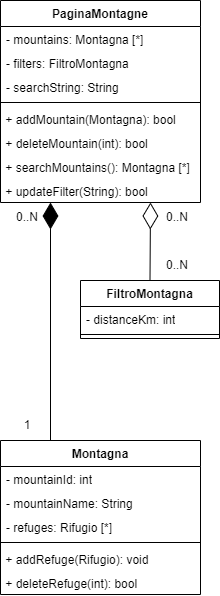

The diagram above was exported from draw.io. Its source (the exported page's mxGraphModel, read from the mxfile embedded in the PNG):
<mxGraphModel dx="9296" dy="3558" grid="1" gridSize="10" guides="1" tooltips="1" connect="1" arrows="1" fold="1" page="1" pageScale="1" pageWidth="3300" pageHeight="2339" math="0" shadow="0">
  <root>
    <mxCell id="0" />
    <mxCell id="1" parent="0" />
    <mxCell id="2" value="PaginaMontagne" style="swimlane;fontStyle=1;align=center;verticalAlign=top;childLayout=stackLayout;horizontal=1;startSize=26;horizontalStack=0;resizeParent=1;resizeParentMax=0;resizeLast=0;collapsible=1;marginBottom=0;whiteSpace=wrap;html=1;" vertex="1" parent="1">
      <mxGeometry x="-6560" y="-2160" width="200" height="202" as="geometry" />
    </mxCell>
    <mxCell id="3" value="- mountains: Montagna [*]" style="text;strokeColor=none;fillColor=none;align=left;verticalAlign=top;spacingLeft=4;spacingRight=4;overflow=hidden;rotatable=0;points=[[0,0.5],[1,0.5]];portConstraint=eastwest;whiteSpace=wrap;html=1;" vertex="1" parent="2">
      <mxGeometry y="26" width="200" height="24" as="geometry" />
    </mxCell>
    <mxCell id="4" value="- filters: FiltroMontagna" style="text;strokeColor=none;fillColor=none;align=left;verticalAlign=top;spacingLeft=4;spacingRight=4;overflow=hidden;rotatable=0;points=[[0,0.5],[1,0.5]];portConstraint=eastwest;whiteSpace=wrap;html=1;" vertex="1" parent="2">
      <mxGeometry y="50" width="200" height="24" as="geometry" />
    </mxCell>
    <mxCell id="5" value="- searchString: String" style="text;strokeColor=none;fillColor=none;align=left;verticalAlign=top;spacingLeft=4;spacingRight=4;overflow=hidden;rotatable=0;points=[[0,0.5],[1,0.5]];portConstraint=eastwest;whiteSpace=wrap;html=1;" vertex="1" parent="2">
      <mxGeometry y="74" width="200" height="24" as="geometry" />
    </mxCell>
    <mxCell id="6" value="" style="line;strokeWidth=1;fillColor=none;align=left;verticalAlign=middle;spacingTop=-1;spacingLeft=3;spacingRight=3;rotatable=0;labelPosition=right;points=[];portConstraint=eastwest;strokeColor=inherit;" vertex="1" parent="2">
      <mxGeometry y="98" width="200" height="8" as="geometry" />
    </mxCell>
    <mxCell id="7" value="&amp;nbsp;+ addMountain(Montagna): bool" style="text;whiteSpace=wrap;html=1;" vertex="1" parent="2">
      <mxGeometry y="106" width="200" height="24" as="geometry" />
    </mxCell>
    <mxCell id="8" value="&amp;nbsp;+ deleteMountain(int): bool" style="text;whiteSpace=wrap;html=1;" vertex="1" parent="2">
      <mxGeometry y="130" width="200" height="24" as="geometry" />
    </mxCell>
    <mxCell id="9" value="&amp;nbsp;+ searchMountains(): Montagna [*]" style="text;whiteSpace=wrap;html=1;" vertex="1" parent="2">
      <mxGeometry y="154" width="200" height="24" as="geometry" />
    </mxCell>
    <mxCell id="10" value="&amp;nbsp;+ updateFilter(String): bool" style="text;whiteSpace=wrap;html=1;" vertex="1" parent="2">
      <mxGeometry y="178" width="200" height="24" as="geometry" />
    </mxCell>
    <mxCell id="11" value="FiltroMontagna" style="swimlane;fontStyle=1;align=center;verticalAlign=top;childLayout=stackLayout;horizontal=1;startSize=26;horizontalStack=0;resizeParent=1;resizeParentMax=0;resizeLast=0;collapsible=1;marginBottom=0;whiteSpace=wrap;html=1;" vertex="1" parent="1">
      <mxGeometry x="-6480" y="-1880" width="139" height="58" as="geometry" />
    </mxCell>
    <mxCell id="12" value="- distanceKm: int" style="text;strokeColor=none;fillColor=none;align=left;verticalAlign=top;spacingLeft=4;spacingRight=4;overflow=hidden;rotatable=0;points=[[0,0.5],[1,0.5]];portConstraint=eastwest;whiteSpace=wrap;html=1;" vertex="1" parent="11">
      <mxGeometry y="26" width="139" height="24" as="geometry" />
    </mxCell>
    <mxCell id="13" value="" style="line;strokeWidth=1;fillColor=none;align=left;verticalAlign=middle;spacingTop=-1;spacingLeft=3;spacingRight=3;rotatable=0;labelPosition=right;points=[];portConstraint=eastwest;strokeColor=inherit;" vertex="1" parent="11">
      <mxGeometry y="50" width="139" height="8" as="geometry" />
    </mxCell>
    <mxCell id="14" value="" style="endArrow=diamondThin;endFill=0;endSize=24;html=1;rounded=0;exitX=0.5;exitY=0;exitDx=0;exitDy=0;entryX=0.75;entryY=1;entryDx=0;entryDy=0;" edge="1" source="11" target="2" parent="1">
      <mxGeometry width="160" relative="1" as="geometry">
        <mxPoint x="-6466" y="-1800" as="sourcePoint" />
        <mxPoint x="-6350" y="-2050" as="targetPoint" />
        <Array as="points" />
      </mxGeometry>
    </mxCell>
    <mxCell id="15" value="Montagna" style="swimlane;fontStyle=1;align=center;verticalAlign=top;childLayout=stackLayout;horizontal=1;startSize=26;horizontalStack=0;resizeParent=1;resizeParentMax=0;resizeLast=0;collapsible=1;marginBottom=0;whiteSpace=wrap;html=1;" vertex="1" parent="1">
      <mxGeometry x="-6560" y="-1720" width="200" height="154" as="geometry" />
    </mxCell>
    <mxCell id="16" value="- mountainId: int" style="text;strokeColor=none;fillColor=none;align=left;verticalAlign=top;spacingLeft=4;spacingRight=4;overflow=hidden;rotatable=0;points=[[0,0.5],[1,0.5]];portConstraint=eastwest;whiteSpace=wrap;html=1;" vertex="1" parent="15">
      <mxGeometry y="26" width="200" height="24" as="geometry" />
    </mxCell>
    <mxCell id="17" value="- mountainName: String" style="text;strokeColor=none;fillColor=none;align=left;verticalAlign=top;spacingLeft=4;spacingRight=4;overflow=hidden;rotatable=0;points=[[0,0.5],[1,0.5]];portConstraint=eastwest;whiteSpace=wrap;html=1;" vertex="1" parent="15">
      <mxGeometry y="50" width="200" height="24" as="geometry" />
    </mxCell>
    <mxCell id="18" value="- refuges: Rifugio [*]&lt;br&gt;" style="text;strokeColor=none;fillColor=none;align=left;verticalAlign=top;spacingLeft=4;spacingRight=4;overflow=hidden;rotatable=0;points=[[0,0.5],[1,0.5]];portConstraint=eastwest;whiteSpace=wrap;html=1;" vertex="1" parent="15">
      <mxGeometry y="74" width="200" height="24" as="geometry" />
    </mxCell>
    <mxCell id="19" value="" style="line;strokeWidth=1;fillColor=none;align=left;verticalAlign=middle;spacingTop=-1;spacingLeft=3;spacingRight=3;rotatable=0;labelPosition=right;points=[];portConstraint=eastwest;strokeColor=inherit;" vertex="1" parent="15">
      <mxGeometry y="98" width="200" height="8" as="geometry" />
    </mxCell>
    <mxCell id="20" value="&amp;nbsp;+ addRefuge(Rifugio): void" style="text;whiteSpace=wrap;html=1;" vertex="1" parent="15">
      <mxGeometry y="106" width="200" height="24" as="geometry" />
    </mxCell>
    <mxCell id="21" value="&amp;nbsp;+ deleteRefuge(int): bool" style="text;whiteSpace=wrap;html=1;" vertex="1" parent="15">
      <mxGeometry y="130" width="200" height="24" as="geometry" />
    </mxCell>
    <mxCell id="22" value="" style="endArrow=diamondThin;endFill=1;endSize=24;html=1;rounded=0;entryX=0.25;entryY=1;entryDx=0;entryDy=0;exitX=0.25;exitY=0;exitDx=0;exitDy=0;" edge="1" source="15" target="2" parent="1">
      <mxGeometry width="160" relative="1" as="geometry">
        <mxPoint x="-6175" y="-1383" as="sourcePoint" />
        <mxPoint x="-6336" y="-1383" as="targetPoint" />
        <Array as="points" />
      </mxGeometry>
    </mxCell>
    <mxCell id="23" value="0..N" style="text;html=1;strokeColor=none;fillColor=none;align=center;verticalAlign=middle;whiteSpace=wrap;rounded=0;" vertex="1" parent="1">
      <mxGeometry x="-6400" y="-1958" width="34" height="30" as="geometry" />
    </mxCell>
    <mxCell id="24" value="0..N" style="text;html=1;strokeColor=none;fillColor=none;align=center;verticalAlign=middle;whiteSpace=wrap;rounded=0;" vertex="1" parent="1">
      <mxGeometry x="-6400" y="-1910" width="34" height="30" as="geometry" />
    </mxCell>
    <mxCell id="25" value="0..N" style="text;html=1;strokeColor=none;fillColor=none;align=center;verticalAlign=middle;whiteSpace=wrap;rounded=0;" vertex="1" parent="1">
      <mxGeometry x="-6550" y="-1958" width="34" height="30" as="geometry" />
    </mxCell>
    <mxCell id="26" value="1" style="text;html=1;strokeColor=none;fillColor=none;align=center;verticalAlign=middle;whiteSpace=wrap;rounded=0;" vertex="1" parent="1">
      <mxGeometry x="-6550" y="-1750" width="34" height="30" as="geometry" />
    </mxCell>
  </root>
</mxGraphModel>